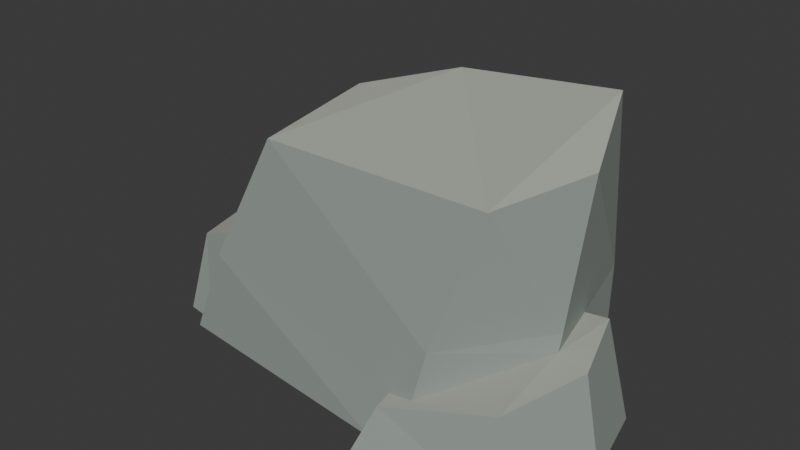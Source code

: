 # Source: source.blend  (saved by Blender 4.3.34; exported with 4.5.12 LTS)
import bpy
from mathutils import Matrix  # noqa: F401  (used for matrix-valued properties, if any)

bpy.ops.wm.read_factory_settings(use_empty=True)
scene = bpy.context.scene
scene.name = 'Scene'

# ---- collections
col_collection = bpy.data.collections.new('Collection'); scene.collection.children.link(col_collection)

# ---- materials (node trees are filled in below, after node groups)
mat_rock_base = bpy.data.materials.new('rock-base')
mat_rock_base.diffuse_color = (0.215, 0.245, 0.225, 1.0)
mat_rock_side = bpy.data.materials.new('rock-side')
mat_rock_side.diffuse_color = (0.29, 0.33, 0.3, 1.0)
mat_rock_top = bpy.data.materials.new('rock-top')
mat_rock_top.diffuse_color = (0.4, 0.42, 0.365, 1.0)

# ---- material node trees
mat_rock_base.use_nodes = True; mat_rock_base.node_tree.nodes.clear()
_N = mat_rock_base.node_tree.nodes; _L = mat_rock_base.node_tree.links
n0 = _N.new('ShaderNodeBsdfPrincipled'); n0.name = 'Principled BSDF'; n0.location = (10, 300)
n0.inputs[0].default_value = (0.215, 0.245, 0.225, 1.0)
n0.inputs[2].default_value = 0.92
n1 = _N.new('ShaderNodeOutputMaterial'); n1.name = 'Material Output'; n1.location = (300, 300)
_L.new(n0.outputs[0], n1.inputs[0])
n1.is_active_output = True
mat_rock_side.use_nodes = True; mat_rock_side.node_tree.nodes.clear()
_N = mat_rock_side.node_tree.nodes; _L = mat_rock_side.node_tree.links
n0 = _N.new('ShaderNodeBsdfPrincipled'); n0.name = 'Principled BSDF'; n0.location = (10, 300)
n0.inputs[0].default_value = (0.29, 0.33, 0.3, 1.0)
n0.inputs[2].default_value = 0.92
n1 = _N.new('ShaderNodeOutputMaterial'); n1.name = 'Material Output'; n1.location = (300, 300)
_L.new(n0.outputs[0], n1.inputs[0])
n1.is_active_output = True
mat_rock_top.use_nodes = True; mat_rock_top.node_tree.nodes.clear()
_N = mat_rock_top.node_tree.nodes; _L = mat_rock_top.node_tree.links
n0 = _N.new('ShaderNodeBsdfPrincipled'); n0.name = 'Principled BSDF'; n0.location = (10, 300)
n0.inputs[0].default_value = (0.4, 0.42, 0.365, 1.0)
n0.inputs[2].default_value = 0.92
n1 = _N.new('ShaderNodeOutputMaterial'); n1.name = 'Material Output'; n1.location = (300, 300)
_L.new(n0.outputs[0], n1.inputs[0])
n1.is_active_output = True

# ---- world
world_world = bpy.data.worlds.new('World'); scene.world = world_world
world_world.use_nodes = True; world_world.node_tree.nodes.clear()
_N = world_world.node_tree.nodes; _L = world_world.node_tree.links
n0 = _N.new('ShaderNodeOutputWorld'); n0.name = 'World Output'; n0.location = (300, 300)
n1 = _N.new('ShaderNodeBackground'); n1.name = 'Background'; n1.location = (10, 300)
n1.inputs[0].default_value = (0.05088, 0.05088, 0.05088, 1.0)
_L.new(n1.outputs[0], n0.inputs[0])
n0.is_active_output = True
world_world.color = (0.05088, 0.05088, 0.05088)
world_world.sun_shadow_jitter_overblur = 0.0

# ---- meshes
me_outcrop_main = bpy.data.meshes.new('Outcrop main')
me_outcrop_main.from_pydata([(-1.03, -0.52, 0.0), (0.3, -0.82, 0.0), (-1.2, -0.42, 0.0), (0.97, -0.69, 0.0), (1.22, -0.21, 0.0), (1.12, 0.21, 0.0), (0.54, 0.28, 0.0), (-0.34, -0.17, 0.0), (0.38, -0.71, 0.24), (0.81, 0.52, 0.0), (0.94, -0.59, 0.38), (-0.13, 0.68, 0.0), (1.12, -0.2, 0.47), (-1.05, 0.47, 0.0), (1.02, 0.14, 0.54), (-1.26, 0.08, 0.0), (-1.15, -0.32, 0.43), (-0.85, -0.5, 0.48), (0.55, -0.58, 0.52), (0.94, -0.12, 0.56), (0.82, 0.52, 0.58), (-0.98, 0.34, 0.64), (-0.11, 0.62, 0.56), (-1.14, 0.05, 0.51), (-0.75, 0.37, 0.51), (-0.55, -0.4, 1.16), (0.72, -0.41, 1.18), (1.0, -0.04, 1.31), (0.84, 0.4, 1.5), (-0.05, 0.43, 1.4), (-0.48, 0.17, 1.29), (-0.7966, 0.3731, 0.3515), (-0.7579, 0.4353, 0.0), (-1.02, -0.4496, 0.0), (-1.007, -0.364, 0.0), (-0.7534, 0.3401, 0.509), (-0.8365, -0.3828, 0.484), (-0.7996, -0.3701, 0.5677), (-0.6724, 0.2918, 0.7365), (-0.9819, -0.4558, 0.0), (-0.4337, 0.2751, 0.0), (0.3335, -0.6664, 0.0), (0.2866, -0.6614, 0.0), (0.5089, -0.6256, 0.2827), (0.3708, -0.6166, 0.2553), (0.935, -0.14, 0.4668), (0.8464, 0.243, 0.0), (0.8822, 0.1592, 0.5112), (0.4518, 0.1653, 0.0), (0.2784, -0.5642, 0.0)], [], [(48, 49, 7), (40, 32, 11), (49, 41, 42), (46, 41, 49), (39, 33, 34), (7, 39, 34), (11, 9, 6), (26, 27, 28), (44, 17, 42), (45, 18, 43), (47, 9, 20), (9, 22, 20), (11, 31, 22), (33, 17, 36), (31, 35, 24), (18, 25, 17), (19, 26, 18), (20, 27, 19), (20, 29, 28), (22, 30, 29), (30, 24, 38), (34, 15, 32), (23, 16, 37), (36, 16, 33), (31, 13, 21), (13, 23, 21), (15, 16, 23), (3, 1, 41), (10, 45, 43), (3, 8, 1), (4, 10, 3), (5, 12, 4), (5, 47, 14), (8, 42, 1), (9, 46, 6), (7, 40, 48), (40, 11, 48), (0, 33, 39), (11, 6, 48), (0, 39, 42), (39, 7, 42), (49, 42, 7), (49, 48, 46), (48, 6, 46), (32, 40, 34), (40, 7, 34), (28, 29, 26), (29, 30, 25), (26, 29, 25), (44, 43, 18), (18, 17, 44), (17, 0, 42), (45, 19, 18), (47, 46, 9), (20, 19, 47), (19, 45, 47), (9, 11, 22), (32, 31, 11), (31, 24, 22), (33, 0, 17), (18, 26, 25), (19, 27, 26), (20, 28, 27), (20, 22, 29), (22, 24, 30), (37, 36, 17), (17, 25, 37), (25, 30, 38), (37, 25, 38), (24, 35, 38), (34, 33, 2), (2, 15, 34), (15, 13, 32), (37, 38, 23), (38, 21, 23), (36, 37, 16), (16, 2, 33), (21, 38, 35), (31, 32, 13), (21, 35, 31), (13, 15, 23), (15, 2, 16), (41, 46, 3), (46, 5, 4), (3, 46, 4), (1, 42, 41), (43, 44, 8), (10, 12, 45), (12, 14, 45), (14, 47, 45), (43, 8, 10), (3, 10, 8), (4, 12, 10), (5, 14, 12), (5, 46, 47), (8, 44, 42)])
me_outcrop_main.polygons.foreach_set('material_index', [0, 0, 0, 0, 0, 0, 0, 2, 1, 1, 1, 1, 1, 1, 1, 1, 1, 1, 1, 1, 1, 0, 2, 1, 1, 1, 1, 0, 2, 1, 1, 1, 1, 1, 0, 0, 0, 0, 0, 0, 0, 0, 0, 0, 0, 0, 2, 2, 2, 1, 1, 1, 1, 1, 1, 1, 1, 1, 1, 1, 1, 1, 1, 1, 1, 1, 1, 1, 1, 1, 0, 0, 0, 2, 2, 1, 1, 1, 1, 1, 1, 1, 0, 0, 0, 0, 2, 2, 2, 2, 2, 1, 1, 1, 1, 1])
me_outcrop_main.materials.append(mat_rock_base)
me_outcrop_main.materials.append(mat_rock_side)
me_outcrop_main.materials.append(mat_rock_top)
me_outcrop_main.update()

# ---- objects
ob_outcrop_main = bpy.data.objects.new('Outcrop main', me_outcrop_main)

# ---- transforms, parenting, visibility, modifiers, constraints
ob_outcrop_main.location = (0.0, 0.0, 0.0)

# ---- collection membership
scene.collection.objects.link(ob_outcrop_main)

# ---- scene / render settings (as saved in the file)
scene.frame_start = 1; scene.frame_end = 250; scene.frame_set(1)
scene.render.engine = 'BLENDER_EEVEE_NEXT'
bpy.context.view_layer.update()

# ---- added for rendering (the .blend has no active camera and no usable light): camera, sun
cam_auto = bpy.data.cameras.new('AutoCamera')
cam_auto.lens = 50.0
cam_auto.sensor_width = 36.0
cam_auto.clip_end = 1000.0
ob_auto_camera = bpy.data.objects.new('AutoCamera', cam_auto)
scene.collection.objects.link(ob_auto_camera)
ob_auto_camera.location = (2.99947, -3.69336, 3.16557)
ob_auto_camera.rotation_euler = (1.09748, -7.21219e-08, 0.694738)
scene.camera = ob_auto_camera
light_auto_sun = bpy.data.lights.new('AutoSun', 'SUN')
light_auto_sun.energy = 3.0
light_auto_sun.angle = 0.0523599
ob_auto_sun = bpy.data.objects.new('AutoSun', light_auto_sun)
scene.collection.objects.link(ob_auto_sun)
ob_auto_sun.rotation_euler = (0.872665, 0.174533, 0.523599)
bpy.context.view_layer.update()
